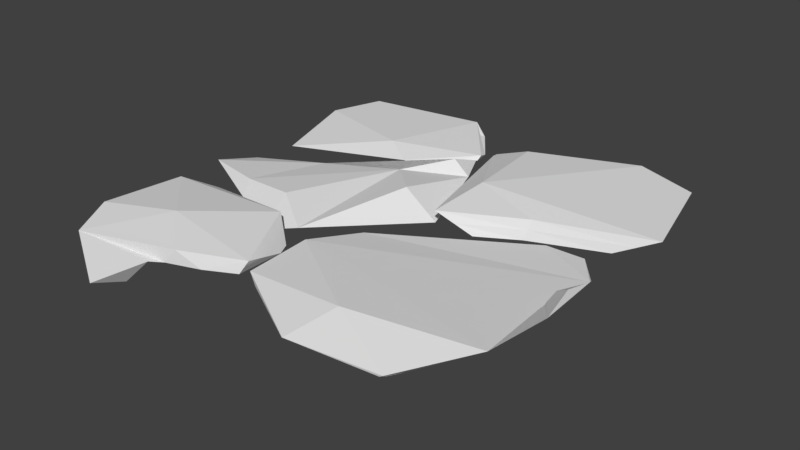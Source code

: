 # Source: floor_mod.blend  (saved by Blender 2.78.0; exported with 4.5.12 LTS)
import bpy
from mathutils import Matrix  # noqa: F401  (used for matrix-valued properties, if any)

bpy.ops.wm.read_factory_settings(use_empty=True)
scene = bpy.context.scene
scene.name = 'Scene'

# ---- collections
col_collection_2 = bpy.data.collections.new('Collection 2'); scene.collection.children.link(col_collection_2)

# ---- materials (node trees are filled in below, after node groups)
mat_material = bpy.data.materials.new('Material')
mat_material.alpha_threshold = 0.0
mat_material.use_transparent_shadow = False
mat_material.roughness = 0.5
mat_material.line_color = (0.0, 0.0, 0.0, 1.0)

# ---- material node trees

# ---- world
world_world = bpy.data.worlds.new('World'); scene.world = world_world
world_world.color = (0.05088, 0.05088, 0.05088)
world_world.use_sun_shadow = False
world_world.sun_shadow_jitter_overblur = 0.0
world_world.cycles.sampling_method = 'MANUAL'

# ---- meshes
me_cube_001 = bpy.data.meshes.new('Cube.001')
me_cube_001.from_pydata([(-1.0, -1.0, 0.09424), (-1.0, -1.0, 1.196), (-1.0, 1.0, 0.09424), (-1.0, 1.0, 1.196), (1.0, -1.0, 0.09424), (1.0, -1.0, 1.196), (1.0, 1.0, 0.09424), (1.0, 1.0, 1.196)], [], [(0, 1, 3, 2), (2, 3, 7, 6), (6, 7, 5, 4), (4, 5, 1, 0), (2, 6, 4, 0), (7, 3, 1, 5)])
me_cube_001.use_remesh_preserve_volume = False
me_cube_001.use_remesh_preserve_attributes = False
me_cube_001.use_mirror_vertex_groups = False
me_cube_001.update()
me_mesh_021 = bpy.data.meshes.new('Mesh.021')
me_mesh_021.from_pydata([(-1.102, 0.4977, 0.1044), (-0.6558, 0.6865, -0.8025), (0.9316, 0.6362, -0.5303), (-0.9453, 0.5766, 0.03047), (-1.008, 0.6023, -0.1104), (1.018, 0.7169, -0.6719), (-1.053, 0.5449, -0.5059), (-1.07, 0.5698, -0.8359), (-0.508, 0.6115, -0.1758), (-0.3523, 0.6375, -0.6447), (0.2662, 0.5031, -0.9563), (0.919, 0.5335, -0.4362), (-0.4459, 0.6209, -0.8986), (-0.1523, 0.5587, -0.6749), (0.3771, 0.5892, -0.2845), (-0.2739, 0.5244, -0.634), (-0.1651, 0.603, -0.8297), (0.9563, 0.6648, -0.8084), (0.06271, 0.5946, -0.008285), (0.1316, 0.6219, -0.4202), (0.2571, 0.5474, -0.342), (0.9888, 0.5627, -0.2077), (-0.891, 0.554, -0.3344), (-0.3709, 0.564, 0.08412), (-0.2911, 0.5738, -0.2808), (-0.8559, 0.502, -0.5959), (-1.082, 0.1937, -0.6769), (-0.2924, 0.08187, 0.04756), (-0.293, 0.08359, 0.04773), (-1.036, 0.1582, -0.6577), (-0.2967, 0.1233, 0.069), (-0.2965, 0.1174, 0.07122), (-0.2963, 0.113, 0.07289), (-0.2828, 0.1243, 0.06773), (0.359, 0.6409, -0.854), (-0.126, 0.5314, -0.06886), (0.5634, 0.5891, 0.09624), (0.8622, 0.5568, 0.05345), (-0.3668, 0.5421, -0.2171), (1.008, 0.2325, -0.3365), (-1.077, 0.2012, -0.6736), (-0.2926, 0.0823, 0.0476), (-1.036, 0.1549, -0.6554), (-0.2993, 0.1265, 0.06765), (-0.2964, 0.1148, 0.07219), (-0.2966, 0.1203, 0.07011), (-1.082, 0.1937, -0.6769), (-0.2924, 0.08187, 0.04756), (-1.036, 0.1582, -0.6577), (-0.2963, 0.1122, 0.07316), (-0.2822, 0.124, 0.06781), (0.1521, 0.6701, -0.26), (-0.8896, 0.1235, -0.9606), (-1.117, 0.08856, -0.6501), (0.6917, 0.4074, -0.8491), (0.7056, 0.5169, -0.9351), (-0.4897, 0.6125, -0.5601), (-1.011, 0.5769, -0.6398), (-0.9902, 0.5008, -0.9367), (0.6913, 0.4046, -0.8488), (-0.08906, 0.6527, -0.3811), (-0.1432, 0.5452, -0.8377), (-0.75, 0.1651, -0.9168), (-0.9813, 0.3507, -0.9041), (-0.9519, 0.1703, -0.9058), (-1.102, 0.06019, -0.008754), (-1.102, 0.08095, -0.6448), (0.746, 0.4977, 0.07501), (0.5565, 0.4977, 0.1035), (0.3575, 0.4977, 0.07695), (0.01488, 0.4977, 0.01202), (0.3642, 0.4977, -0.2174), (0.1405, 0.4977, -0.3371), (0.103, 0.4647, -0.3992), (-0.04889, 0.4967, -0.1736), (-0.09271, 0.4977, -0.04641), (-0.1011, 0.4977, -0.03432), (0.05787, 0.4977, -0.2809), (-0.09924, 0.4977, -0.02118), (-0.1345, 0.4967, -0.08296), (-0.1399, 0.4977, -0.04158), (-0.1271, 0.4977, -0.08249), (-0.2851, 0.4977, -0.1932), (-0.2741, 0.4977, 0.05154), (-0.3366, 0.4491, -0.2198), (-1.014, 0.4491, -0.3955), (-0.4252, 0.4977, 0.07459), (-0.5191, 0.4977, -0.21), (-0.9487, 0.4977, -0.2211), (-0.5852, 0.4977, 0.07716), (-0.4618, 0.4977, 0.07923), (-0.9764, 0.4977, 0.04219), (-0.4463, 0.4475, -0.6663), (-1.057, 0.4977, -0.06646), (-1.07, 0.4977, -0.08975), (-1.047, 0.4977, -0.1237), (-0.9429, 0.4491, -0.4625), (-1.033, 0.4926, -0.6589), (-1.064, 0.4926, -0.7618), (0.8246, 0.4977, -0.5317), (0.8165, 0.4977, -0.5079), (0.8192, 0.4977, -0.5552), (0.7411, 0.4977, -0.8953), (0.707, 0.4977, -0.9273), (0.3233, 0.4977, -0.4139), (0.8485, 0.4977, -0.2902), (0.8566, 0.4977, -0.1358), (0.8074, 0.4977, -0.02998), (0.5114, 0.4977, -0.1919), (0.3142, 0.4977, -0.256), (0.9039, 0.4977, -0.4175), (0.7883, 0.4977, -0.346), (-0.04977, 0.4977, -0.5492), (0.606, 0.4977, -0.3477), (0.6889, 0.4977, -0.935), (0.2593, 0.4977, -0.9544), (-0.07447, 0.4977, -0.8579), (-0.2239, 0.4926, -0.696), (-0.1938, 0.4926, -0.7275), (-0.1958, 0.4926, -0.8433), (-0.3385, 0.4926, -0.8802), (-0.497, 0.4926, -0.9082), (-0.3936, 0.4491, -0.6934), (-0.5554, 0.4926, -0.9273), (-1.015, 0.4926, -0.9023), (-1.039, 0.4926, -0.8599), (1.008, 0.2317, -0.3362), (1.008, 0.2323, -0.3364), (-0.511, 0.6375, -0.6758), (-0.8559, 0.502, -0.5959), (-1.011, 0.5769, -0.6398), (-0.7127, 0.4926, -0.6228), (-0.8745, 0.4926, -0.6023), (-1.033, 0.4926, -0.6519), (-0.3544, 0.4926, -0.6922), (-0.7498, 0.5787, -0.5467), (-0.468, 0.53, -0.6132), (-0.6966, 0.4962, -0.5937), (-0.662, 0.5077, -0.3383), (-0.6934, 0.3937, -0.3001), (-0.141, 0.6107, -0.1662), (-0.2127, 0.4491, -0.1467), (-0.2987, 0.5301, -0.2801), (0.4825, 0.5923, -0.3091), (0.5066, 0.4977, -0.3597), (0.9187, 0.5302, -0.249), (0.2274, 0.5598, -0.4171), (0.4945, 0.545, -0.3344)], [(40, 26), (26, 46), (47, 27), (27, 41), (41, 28), (42, 29), (29, 48), (43, 30), (30, 45), (31, 44), (32, 49), (33, 50), (71, 14), (59, 54), (109, 71), (122, 92), (96, 85), (71, 108), (20, 109), (53, 66), (94, 0), (81, 75), (73, 109)], [(58, 7, 1), (1, 7, 57), (57, 9, 1), (1, 9, 16), (16, 12, 1), (3, 4, 94, 93), (4, 22, 95, 94), (36, 18, 70, 69), (34, 13, 17), (51, 36, 21), (16, 118, 119), (35, 80, 81), (35, 81, 82, 38), (51, 76, 78, 18), (38, 22, 8), (9, 117, 118, 16), (57, 25, 9), (10, 34, 55), (11, 13, 112, 113), (34, 10, 61), (17, 13, 11), (21, 36, 37), (55, 102, 103), (38, 87, 88, 22), (1, 12, 58), (15, 56, 24, 60), (2, 11, 110, 100), (56, 135, 6, 138, 24), (7, 125, 98), (8, 4, 3, 23), (4, 8, 22), (16, 119, 120, 12), (23, 90, 86), (142, 139, 84, 141), (13, 34, 61), (5, 17, 11), (5, 11, 2), (51, 21, 143, 19), (51, 18, 36), (3, 91, 89, 23), (23, 89, 90), (19, 75, 76, 51), (5, 99, 101, 17), (34, 17, 55), (15, 60, 73), (37, 107, 106, 21), (69, 68, 36), (77, 75, 19), (72, 77, 19), (126, 127, 39), (115, 116, 61, 10), (147, 146, 19, 143), (98, 97, 57, 7), (113, 111, 11), (120, 121, 12), (88, 95, 22), (78, 70, 18), (74, 73, 60), (103, 114, 55), (93, 91, 3), (86, 83, 23), (104, 72, 19, 146), (100, 99, 5, 2), (67, 107, 37), (114, 115, 10, 55), (68, 67, 37, 36), (106, 105, 145, 21), (111, 110, 11), (79, 74, 60, 24, 140), (56, 15, 92, 136), (56, 136, 135), (129, 130, 133, 132), (128, 129, 131, 134), (103, 55, 17, 101, 102), (24, 140, 79, 141, 84, 85, 6, 138), (63, 124, 125, 7, 58, 12, 121, 123, 62, 52, 64), (135, 137, 6), (135, 136, 137), (136, 92, 137), (140, 142, 141, 79), (24, 138, 142, 140), (138, 6, 139, 142), (145, 147, 143, 21), (105, 144, 147, 145), (144, 104, 146, 147), (38, 8, 23, 86, 83, 80, 81, 35), (138, 139, 85, 6), (142, 84, 139, 138), (140, 79, 142, 139, 138, 24), (140, 24, 138)])
me_mesh_021.materials.append(mat_material)
me_mesh_021.use_remesh_preserve_volume = False
me_mesh_021.use_remesh_preserve_attributes = False
me_mesh_021.use_mirror_vertex_groups = False
me_mesh_021.update()

# ---- objects
ob_cube_001 = bpy.data.objects.new('Cube.001', me_cube_001)
ob_cube_cell_022 = bpy.data.objects.new('Cube_cell.022', me_mesh_021)

# ---- transforms, parenting, visibility, modifiers, constraints
ob_cube_001.location = (-0.2074, -0.8705, -0.2828)
ob_cube_001.scale = (3.0, 3.0, 0.5742)
ob_cube_001.hide_render = True
ob_cube_001.lineart.crease_threshold = 0.0
ob_cube_cell_022.location = (-0.07273, 1.546, -0.3475)
ob_cube_cell_022.rotation_euler = (1.571, -0.0, 0.0)
ob_cube_cell_022.scale = (2.844, 1.51, -5.583)
ob_cube_cell_022.lineart.crease_threshold = 0.0

# ---- collection membership
col_collection_2.objects.link(ob_cube_001)
col_collection_2.objects.link(ob_cube_cell_022)

# ---- scene / render settings (as saved in the file)
scene.frame_start = 1; scene.frame_end = 250; scene.frame_set(0)
scene.render.engine = 'BLENDER_EEVEE_NEXT'
scene.render.resolution_percentage = 50
scene.render.dither_intensity = 0.0
scene.cycles.use_denoising = False
scene.cycles.samples = 128
scene.cycles.sampling_pattern = 'TABULATED_SOBOL'
scene.cycles.light_sampling_threshold = 0.0
scene.cycles.use_adaptive_sampling = False
scene.cycles.use_light_tree = False
scene.cycles.blur_glossy = 0.0
scene.cycles.sample_clamp_indirect = 0.0
scene.view_settings.view_transform = 'Standard'
bpy.context.view_layer.update()

# ---- added for rendering (the .blend has no active camera and no usable light): camera, sun
cam_auto = bpy.data.cameras.new('AutoCamera')
cam_auto.lens = 50.0
cam_auto.sensor_width = 36.0
cam_auto.clip_end = 1000.0
ob_auto_camera = bpy.data.objects.new('AutoCamera', cam_auto)
scene.collection.objects.link(ob_auto_camera)
ob_auto_camera.location = (7.7019, -10.3415, 6.57139)
ob_auto_camera.rotation_euler = (1.09748, -7.21219e-08, 0.694738)
scene.camera = ob_auto_camera
light_auto_sun = bpy.data.lights.new('AutoSun', 'SUN')
light_auto_sun.energy = 3.0
light_auto_sun.angle = 0.0523599
ob_auto_sun = bpy.data.objects.new('AutoSun', light_auto_sun)
scene.collection.objects.link(ob_auto_sun)
ob_auto_sun.rotation_euler = (0.872665, 0.174533, 0.523599)
bpy.context.view_layer.update()
